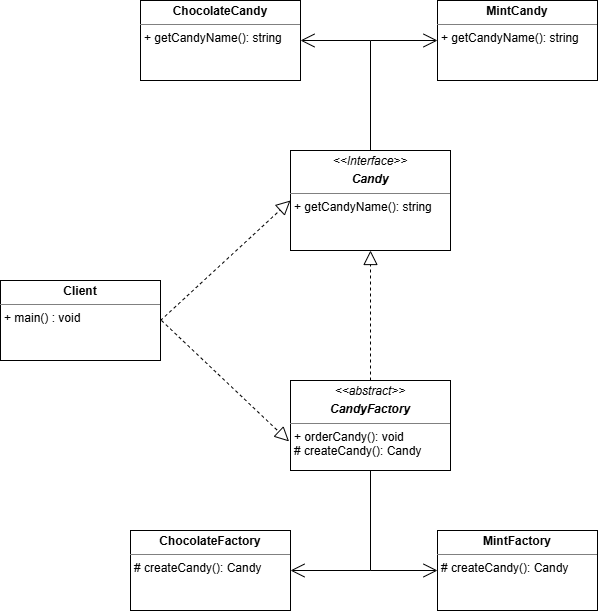

The diagram above was exported from draw.io. Its source (the exported page's mxGraphModel, read from the mxfile embedded in the PNG):
<mxGraphModel dx="1246" dy="578" grid="1" gridSize="10" guides="1" tooltips="1" connect="1" arrows="1" fold="1" page="1" pageScale="1" pageWidth="827" pageHeight="1169" math="0" shadow="0">
  <root>
    <mxCell id="0" />
    <mxCell id="1" parent="0" />
    <mxCell id="rIfHbM0xZ7fJPmXyVN7G-8" parent="1" style="verticalAlign=top;align=left;overflow=fill;html=1;whiteSpace=wrap;" value="&lt;p style=&quot;margin:0px;margin-top:4px;text-align:center;&quot;&gt;&lt;b&gt;Client&lt;/b&gt;&lt;/p&gt;&lt;hr size=&quot;1&quot; style=&quot;border-style:solid;&quot;&gt;&lt;p style=&quot;margin:0px;margin-left:4px;&quot;&gt;+ main() : void&lt;/p&gt;" vertex="1">
      <mxGeometry height="80" width="160" x="390" y="520" as="geometry" />
    </mxCell>
    <mxCell id="rIfHbM0xZ7fJPmXyVN7G-9" parent="1" style="verticalAlign=top;align=left;overflow=fill;html=1;whiteSpace=wrap;" value="&lt;p style=&quot;margin:0px;margin-top:4px;text-align:center;&quot;&gt;&lt;i&gt;&amp;lt;&amp;lt;Interface&amp;gt;&amp;gt;&lt;/i&gt;&lt;br&gt;&lt;/p&gt;&lt;p style=&quot;margin:0px;margin-top:4px;text-align:center;&quot;&gt;&lt;i&gt;&lt;b&gt;Candy&lt;/b&gt;&lt;/i&gt;&lt;/p&gt;&lt;hr size=&quot;1&quot; style=&quot;border-style:solid;&quot;&gt;&lt;p style=&quot;margin:0px;margin-left:4px;&quot;&gt;+ getCandyName(): string&lt;/p&gt;" vertex="1">
      <mxGeometry height="100" width="160" x="680" y="390" as="geometry" />
    </mxCell>
    <mxCell id="rIfHbM0xZ7fJPmXyVN7G-10" parent="1" style="verticalAlign=top;align=left;overflow=fill;html=1;whiteSpace=wrap;" value="&lt;p style=&quot;margin:0px;margin-top:4px;text-align:center;&quot;&gt;&lt;b&gt;MintCandy&lt;/b&gt;&lt;/p&gt;&lt;hr size=&quot;1&quot; style=&quot;border-style:solid;&quot;&gt;&lt;p style=&quot;margin:0px;margin-left:4px;&quot;&gt;+ getCandyName(): string&lt;/p&gt;" vertex="1">
      <mxGeometry height="80" width="160" x="827" y="240" as="geometry" />
    </mxCell>
    <mxCell id="rIfHbM0xZ7fJPmXyVN7G-11" parent="1" style="verticalAlign=top;align=left;overflow=fill;html=1;whiteSpace=wrap;" value="&lt;p style=&quot;margin:0px;margin-top:4px;text-align:center;&quot;&gt;&lt;b&gt;MintFactory&lt;/b&gt;&lt;/p&gt;&lt;hr size=&quot;1&quot; style=&quot;border-style:solid;&quot;&gt;&lt;p style=&quot;margin:0px;margin-left:4px;&quot;&gt;# createCandy(): Candy&lt;/p&gt;" vertex="1">
      <mxGeometry height="80" width="160" x="827" y="770" as="geometry" />
    </mxCell>
    <mxCell id="rIfHbM0xZ7fJPmXyVN7G-12" parent="1" style="verticalAlign=top;align=left;overflow=fill;html=1;whiteSpace=wrap;" value="&lt;p style=&quot;margin:0px;margin-top:4px;text-align:center;&quot;&gt;&lt;b&gt;ChocolateCandy&lt;/b&gt;&lt;/p&gt;&lt;hr size=&quot;1&quot; style=&quot;border-style:solid;&quot;&gt;&lt;p style=&quot;margin:0px;margin-left:4px;&quot;&gt;+ getCandyName(): string&lt;/p&gt;" vertex="1">
      <mxGeometry height="80" width="160" x="530" y="240" as="geometry" />
    </mxCell>
    <mxCell id="rIfHbM0xZ7fJPmXyVN7G-13" parent="1" style="verticalAlign=top;align=left;overflow=fill;html=1;whiteSpace=wrap;" value="&lt;p style=&quot;margin:0px;margin-top:4px;text-align:center;&quot;&gt;&lt;b&gt;ChocolateFactory&lt;/b&gt;&lt;/p&gt;&lt;hr size=&quot;1&quot; style=&quot;border-style:solid;&quot;&gt;&lt;p style=&quot;margin:0px;margin-left:4px;&quot;&gt;# createCandy(): Candy&lt;/p&gt;" vertex="1">
      <mxGeometry height="80" width="160" x="520" y="770" as="geometry" />
    </mxCell>
    <mxCell id="rIfHbM0xZ7fJPmXyVN7G-14" parent="1" style="verticalAlign=top;align=left;overflow=fill;html=1;whiteSpace=wrap;" value="&lt;p style=&quot;margin: 4px 0px 0px; text-align: center;&quot;&gt;&lt;i&gt;&amp;lt;&amp;lt;abstract&amp;gt;&amp;gt;&lt;/i&gt;&lt;br&gt;&lt;/p&gt;&lt;p style=&quot;margin: 4px 0px 0px; text-align: center;&quot;&gt;&lt;i&gt;&lt;b&gt;CandyFactory&lt;/b&gt;&lt;/i&gt;&lt;/p&gt;&lt;hr size=&quot;1&quot; style=&quot;border-style:solid;&quot;&gt;&lt;p style=&quot;margin:0px;margin-left:4px;&quot;&gt;+ orderCandy(): void&lt;/p&gt;&lt;p style=&quot;margin:0px;margin-left:4px;&quot;&gt;# createCandy(): Candy&lt;/p&gt;" vertex="1">
      <mxGeometry height="90" width="160" x="680" y="620" as="geometry" />
    </mxCell>
    <mxCell id="rIfHbM0xZ7fJPmXyVN7G-16" edge="1" parent="1" source="rIfHbM0xZ7fJPmXyVN7G-8" style="endArrow=block;dashed=1;endFill=0;endSize=12;html=1;rounded=0;exitX=1;exitY=0.5;exitDx=0;exitDy=0;entryX=0;entryY=0.5;entryDx=0;entryDy=0;" target="rIfHbM0xZ7fJPmXyVN7G-9" value="">
      <mxGeometry relative="1" width="160" as="geometry">
        <Array as="points" />
        <mxPoint x="590" y="560" as="sourcePoint" />
        <mxPoint x="750" y="560" as="targetPoint" />
      </mxGeometry>
    </mxCell>
    <mxCell id="rIfHbM0xZ7fJPmXyVN7G-17" edge="1" parent="1" style="endArrow=block;dashed=1;endFill=0;endSize=12;html=1;rounded=0;entryX=-0.009;entryY=0.677;entryDx=0;entryDy=0;entryPerimeter=0;" target="rIfHbM0xZ7fJPmXyVN7G-14" value="">
      <mxGeometry relative="1" width="160" as="geometry">
        <Array as="points" />
        <mxPoint x="551" y="560" as="sourcePoint" />
        <mxPoint x="930" y="570" as="targetPoint" />
      </mxGeometry>
    </mxCell>
    <mxCell id="rIfHbM0xZ7fJPmXyVN7G-18" edge="1" parent="1" source="rIfHbM0xZ7fJPmXyVN7G-14" style="endArrow=open;endFill=1;endSize=12;html=1;rounded=0;exitX=0.5;exitY=1;exitDx=0;exitDy=0;" target="rIfHbM0xZ7fJPmXyVN7G-11" value="">
      <mxGeometry relative="1" width="160" as="geometry">
        <Array as="points">
          <mxPoint x="760" y="810" />
        </Array>
        <mxPoint x="720" y="770" as="sourcePoint" />
        <mxPoint x="880" y="770" as="targetPoint" />
      </mxGeometry>
    </mxCell>
    <mxCell id="rIfHbM0xZ7fJPmXyVN7G-19" edge="1" parent="1" style="endArrow=open;endFill=1;endSize=12;html=1;rounded=0;entryX=1;entryY=0.5;entryDx=0;entryDy=0;" target="rIfHbM0xZ7fJPmXyVN7G-13" value="">
      <mxGeometry relative="1" width="160" as="geometry">
        <mxPoint x="760" y="810" as="sourcePoint" />
        <mxPoint x="860" y="850" as="targetPoint" />
      </mxGeometry>
    </mxCell>
    <mxCell id="rIfHbM0xZ7fJPmXyVN7G-20" edge="1" parent="1" source="rIfHbM0xZ7fJPmXyVN7G-9" style="endArrow=open;endFill=1;endSize=12;html=1;rounded=0;exitX=0.5;exitY=0;exitDx=0;exitDy=0;entryX=0;entryY=0.5;entryDx=0;entryDy=0;" target="rIfHbM0xZ7fJPmXyVN7G-10" value="">
      <mxGeometry relative="1" width="160" as="geometry">
        <Array as="points">
          <mxPoint x="760" y="280" />
        </Array>
        <mxPoint x="850" y="350" as="sourcePoint" />
        <mxPoint x="917" y="450" as="targetPoint" />
      </mxGeometry>
    </mxCell>
    <mxCell id="rIfHbM0xZ7fJPmXyVN7G-21" edge="1" parent="1" style="endArrow=open;endFill=1;endSize=12;html=1;rounded=0;entryX=1;entryY=0.5;entryDx=0;entryDy=0;entryPerimeter=0;" target="rIfHbM0xZ7fJPmXyVN7G-12" value="">
      <mxGeometry relative="1" width="160" as="geometry">
        <mxPoint x="760" y="280" as="sourcePoint" />
        <mxPoint x="770" y="450" as="targetPoint" />
      </mxGeometry>
    </mxCell>
    <mxCell id="rIfHbM0xZ7fJPmXyVN7G-22" edge="1" parent="1" source="rIfHbM0xZ7fJPmXyVN7G-14" style="endArrow=block;dashed=1;endFill=0;endSize=12;html=1;rounded=0;exitX=0.5;exitY=0;exitDx=0;exitDy=0;" target="rIfHbM0xZ7fJPmXyVN7G-9" value="">
      <mxGeometry relative="1" width="160" as="geometry">
        <Array as="points">
          <mxPoint x="760" y="560" />
          <mxPoint x="760" y="520" />
        </Array>
        <mxPoint x="930" y="690" as="sourcePoint" />
        <mxPoint x="1090" y="690" as="targetPoint" />
      </mxGeometry>
    </mxCell>
  </root>
</mxGraphModel>